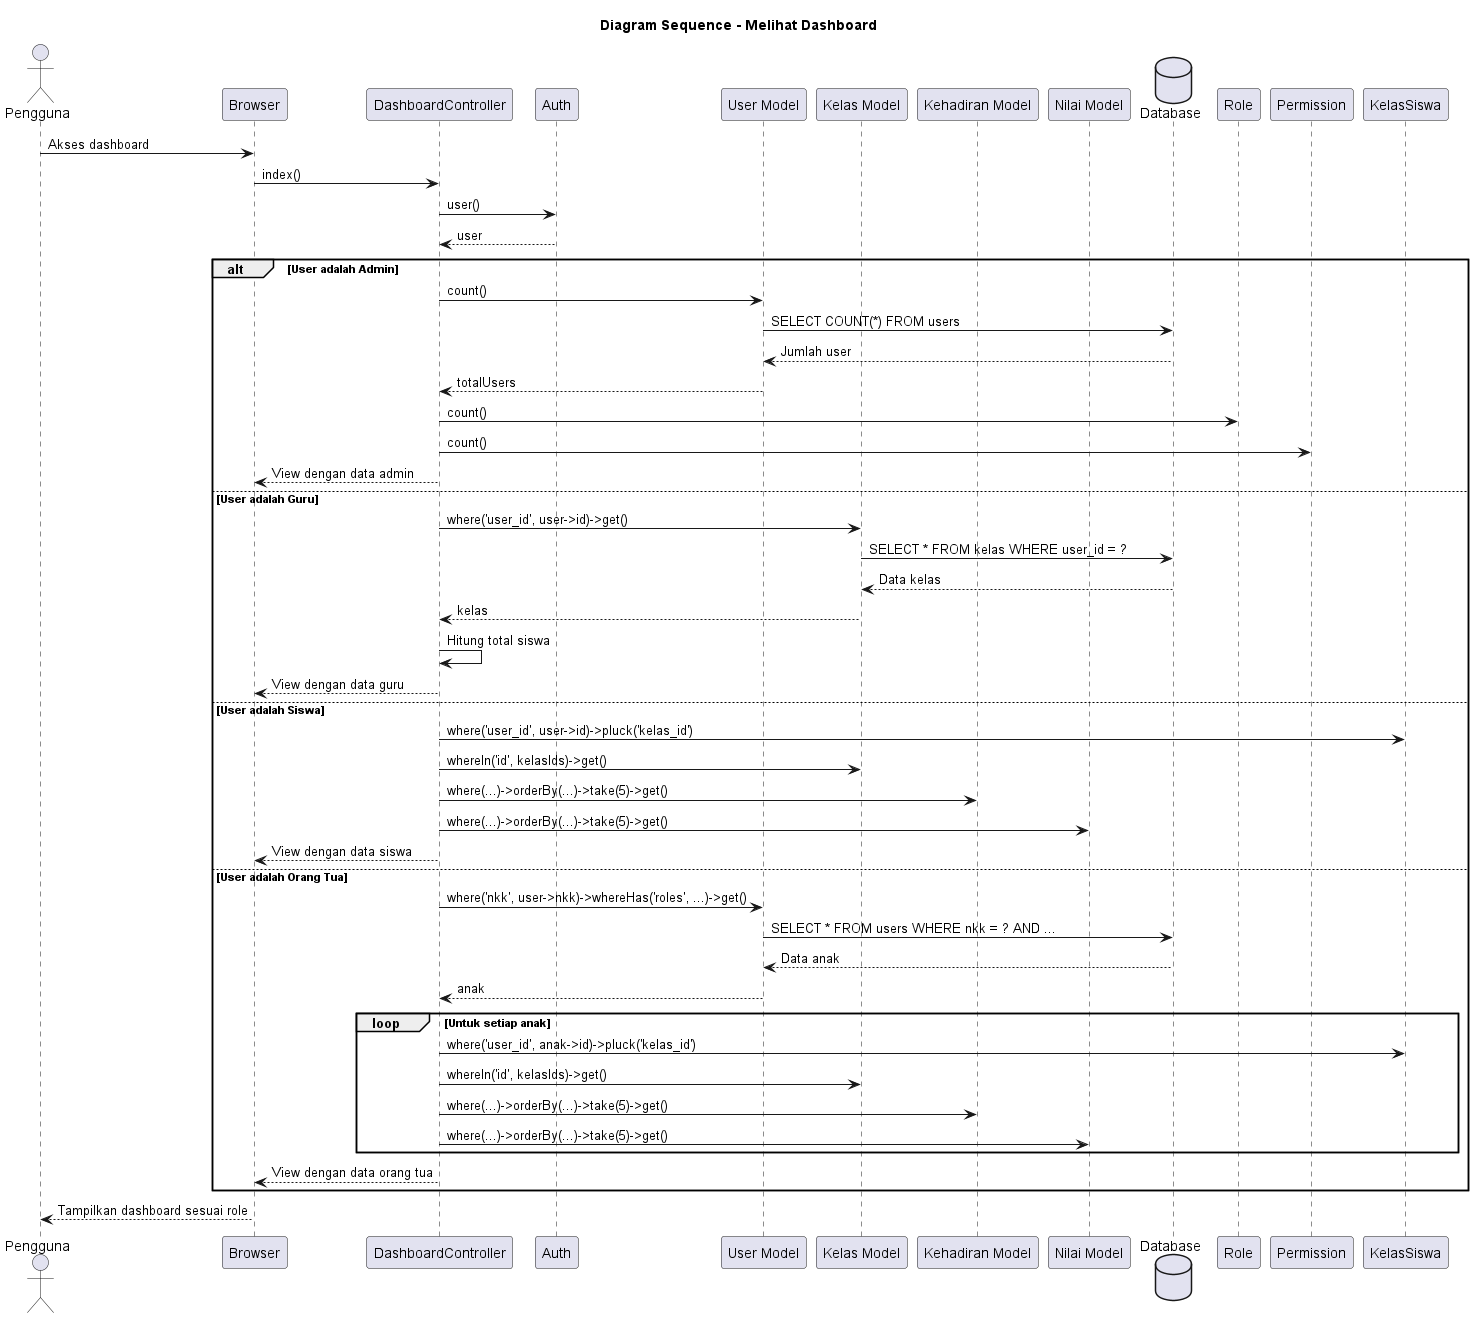

The diagram above was rendered by PlantUML. Its source (embedded in the PNG):
@startuml Dashboard - Diagram Sequence
title Diagram Sequence - Melihat Dashboard

actor Pengguna
participant "Browser" as Browser
participant "DashboardController" as Controller
participant "Auth" as Auth
participant "User Model" as User
participant "Kelas Model" as Kelas
participant "Kehadiran Model" as Kehadiran
participant "Nilai Model" as Nilai
database "Database" as DB

Pengguna -> Browser: Akses dashboard
Browser -> Controller: index()
Controller -> Auth: user()
Auth --> Controller: user

alt User adalah Admin
    Controller -> User: count()
    User -> DB: SELECT COUNT(*) FROM users
    DB --> User: Jumlah user
    User --> Controller: totalUsers
    
    Controller -> Role: count()
    Controller -> Permission: count()
    Controller --> Browser: View dengan data admin
    
else User adalah Guru
    Controller -> Kelas: where('user_id', user->id)->get()
    Kelas -> DB: SELECT * FROM kelas WHERE user_id = ?
    DB --> Kelas: Data kelas
    Kelas --> Controller: kelas
    
    Controller -> Controller: Hitung total siswa
    Controller --> Browser: View dengan data guru
    
else User adalah Siswa
    Controller -> KelasSiswa: where('user_id', user->id)->pluck('kelas_id')
    Controller -> Kelas: whereIn('id', kelasIds)->get()
    Controller -> Kehadiran: where(...)->orderBy(...)->take(5)->get()
    Controller -> Nilai: where(...)->orderBy(...)->take(5)->get()
    Controller --> Browser: View dengan data siswa
    
else User adalah Orang Tua
    Controller -> User: where('nkk', user->nkk)->whereHas('roles', ...)->get()
    User -> DB: SELECT * FROM users WHERE nkk = ? AND ...
    DB --> User: Data anak
    User --> Controller: anak
    
    loop Untuk setiap anak
        Controller -> KelasSiswa: where('user_id', anak->id)->pluck('kelas_id')
        Controller -> Kelas: whereIn('id', kelasIds)->get()
        Controller -> Kehadiran: where(...)->orderBy(...)->take(5)->get()
        Controller -> Nilai: where(...)->orderBy(...)->take(5)->get()
    end
    
    Controller --> Browser: View dengan data orang tua
end

Browser --> Pengguna: Tampilkan dashboard sesuai role

@enduml